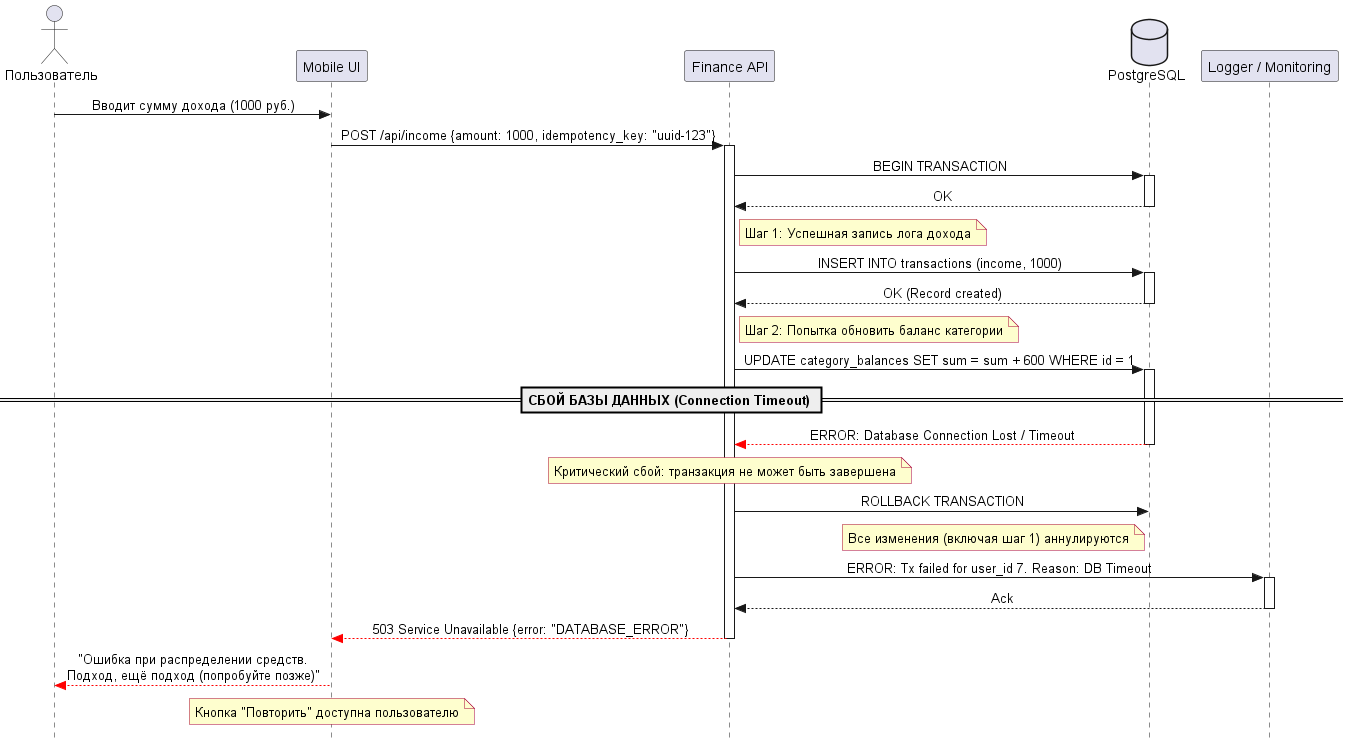

The diagram above was rendered by PlantUML. Its source (embedded in the PNG):
@startuml
skinparam Style strictuml
skinparam SequenceMessageAlignment center
skinparam NoteBackgroundColor #FEFECE
skinparam NoteBorderColor #A80036

actor "Пользователь" as User
participant "Mobile UI" as UI
participant "Finance API" as API
database "PostgreSQL" as DB
participant "Logger / Monitoring" as Log

User -> UI: Вводит сумму дохода (1000 руб.)
UI -> API: POST /api/income {amount: 1000, idempotency_key: "uuid-123"}
activate API

API -> DB: BEGIN TRANSACTION
activate DB
DB --> API: OK
deactivate DB

note right of API: Шаг 1: Успешная запись лога дохода
API -> DB: INSERT INTO transactions (income, 1000)
activate DB
DB --> API: OK (Record created)
deactivate DB

note right of API: Шаг 2: Попытка обновить баланс категории
API -> DB: UPDATE category_balances SET sum = sum + 600 WHERE id = 1
activate DB

== СБОЙ БАЗЫ ДАННЫХ (Connection Timeout) ==

DB --[#red]> API: ERROR: Database Connection Lost / Timeout
deactivate DB

note over API: Критический сбой: транзакция не может быть завершена

API -> DB: ROLLBACK TRANSACTION
note left of DB: Все изменения (включая шаг 1) аннулируются

API -> Log: ERROR: Tx failed for user_id 7. Reason: DB Timeout
activate Log
Log --> API: Ack
deactivate Log

API --[#red]> UI: 503 Service Unavailable {error: "DATABASE_ERROR"}
deactivate API

UI --[#red]> User: "Ошибка при распределении средств.\nПодход, ещё подход (попробуйте позже)"

note over UI: Кнопка "Повторить" доступна пользователю
@enduml